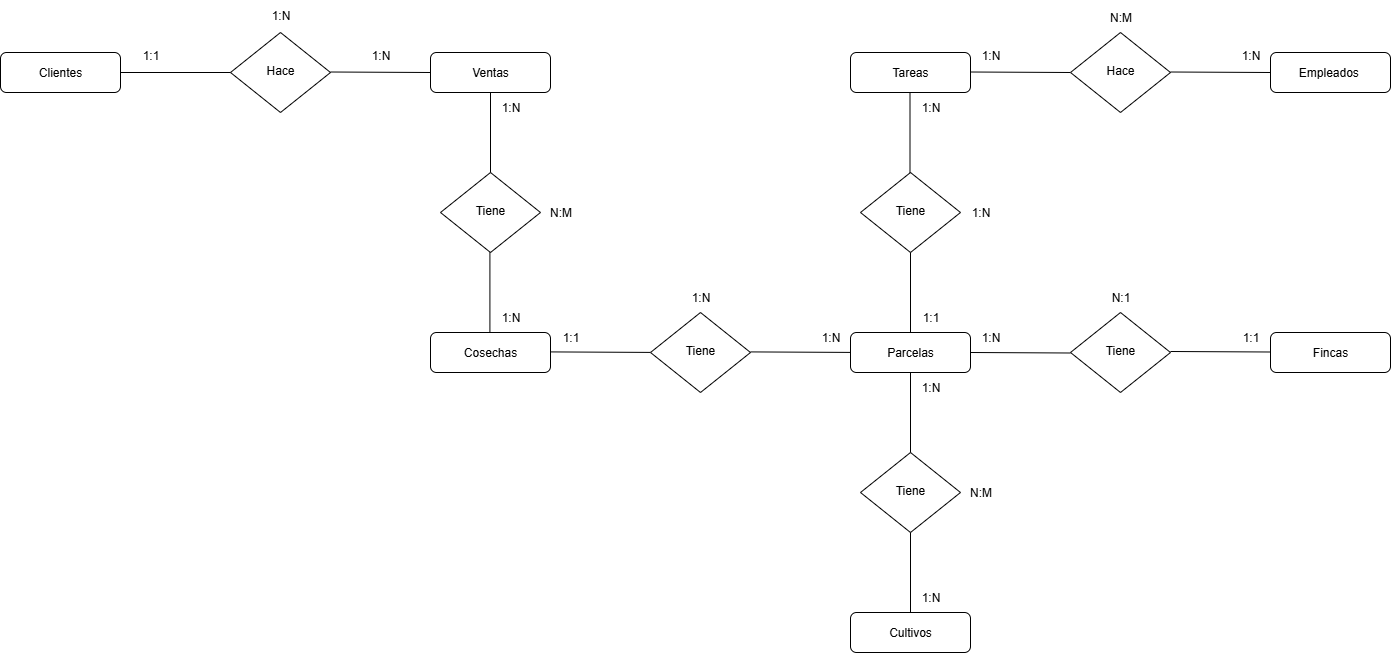

The diagram above was exported from draw.io. Its source (the exported page's mxGraphModel, read from the mxfile embedded in the PNG):
<mxGraphModel dx="1603" dy="865" grid="1" gridSize="10" guides="1" tooltips="1" connect="1" arrows="1" fold="1" page="1" pageScale="1" pageWidth="827" pageHeight="1169" math="0" shadow="0">
  <root>
    <mxCell id="WIyWlLk6GJQsqaUBKTNV-0" />
    <mxCell id="WIyWlLk6GJQsqaUBKTNV-1" parent="WIyWlLk6GJQsqaUBKTNV-0" />
    <mxCell id="WIyWlLk6GJQsqaUBKTNV-3" value="Clientes" style="rounded=1;whiteSpace=wrap;html=1;fontSize=12;glass=0;strokeWidth=1;shadow=0;" parent="WIyWlLk6GJQsqaUBKTNV-1" vertex="1">
      <mxGeometry x="160" y="80" width="120" height="40" as="geometry" />
    </mxCell>
    <mxCell id="WIyWlLk6GJQsqaUBKTNV-6" value="Hace" style="rhombus;whiteSpace=wrap;html=1;shadow=0;fontFamily=Helvetica;fontSize=12;align=center;strokeWidth=1;spacing=6;spacingTop=-4;" parent="WIyWlLk6GJQsqaUBKTNV-1" vertex="1">
      <mxGeometry x="390" y="60" width="100" height="80" as="geometry" />
    </mxCell>
    <mxCell id="WIyWlLk6GJQsqaUBKTNV-11" value="Ventas" style="rounded=1;whiteSpace=wrap;html=1;fontSize=12;glass=0;strokeWidth=1;shadow=0;" parent="WIyWlLk6GJQsqaUBKTNV-1" vertex="1">
      <mxGeometry x="590" y="80" width="120" height="40" as="geometry" />
    </mxCell>
    <mxCell id="UIkEq0poO56NoPJWTnGB-1" value="" style="endArrow=none;html=1;rounded=0;entryX=0;entryY=0.5;entryDx=0;entryDy=0;" parent="WIyWlLk6GJQsqaUBKTNV-1" target="WIyWlLk6GJQsqaUBKTNV-6" edge="1">
      <mxGeometry width="50" height="50" relative="1" as="geometry">
        <mxPoint x="280" y="100" as="sourcePoint" />
        <mxPoint x="330" y="50" as="targetPoint" />
      </mxGeometry>
    </mxCell>
    <mxCell id="UIkEq0poO56NoPJWTnGB-2" value="" style="endArrow=none;html=1;rounded=0;" parent="WIyWlLk6GJQsqaUBKTNV-1" edge="1">
      <mxGeometry width="50" height="50" relative="1" as="geometry">
        <mxPoint x="490" y="99.5" as="sourcePoint" />
        <mxPoint x="590" y="100" as="targetPoint" />
      </mxGeometry>
    </mxCell>
    <mxCell id="UIkEq0poO56NoPJWTnGB-3" value="1:N" style="text;html=1;align=center;verticalAlign=middle;resizable=0;points=[];autosize=1;strokeColor=none;fillColor=none;" parent="WIyWlLk6GJQsqaUBKTNV-1" vertex="1">
      <mxGeometry x="520" y="68" width="40" height="30" as="geometry" />
    </mxCell>
    <mxCell id="UIkEq0poO56NoPJWTnGB-4" value="1:1" style="text;html=1;align=center;verticalAlign=middle;resizable=0;points=[];autosize=1;strokeColor=none;fillColor=none;" parent="WIyWlLk6GJQsqaUBKTNV-1" vertex="1">
      <mxGeometry x="290" y="68" width="40" height="30" as="geometry" />
    </mxCell>
    <mxCell id="UIkEq0poO56NoPJWTnGB-7" value="1:N" style="text;html=1;align=center;verticalAlign=middle;resizable=0;points=[];autosize=1;strokeColor=none;fillColor=none;" parent="WIyWlLk6GJQsqaUBKTNV-1" vertex="1">
      <mxGeometry x="420" y="28" width="40" height="30" as="geometry" />
    </mxCell>
    <mxCell id="QzJ0LJikLtrYxyo0j_gP-120" value="" style="endArrow=none;html=1;rounded=0;" edge="1" parent="WIyWlLk6GJQsqaUBKTNV-1">
      <mxGeometry width="50" height="50" relative="1" as="geometry">
        <mxPoint x="650" y="120" as="sourcePoint" />
        <mxPoint x="650" y="200" as="targetPoint" />
      </mxGeometry>
    </mxCell>
    <mxCell id="QzJ0LJikLtrYxyo0j_gP-122" value="Tiene" style="rhombus;whiteSpace=wrap;html=1;shadow=0;fontFamily=Helvetica;fontSize=12;align=center;strokeWidth=1;spacing=6;spacingTop=-4;" vertex="1" parent="WIyWlLk6GJQsqaUBKTNV-1">
      <mxGeometry x="600" y="200" width="100" height="80" as="geometry" />
    </mxCell>
    <mxCell id="QzJ0LJikLtrYxyo0j_gP-123" value="" style="endArrow=none;html=1;rounded=0;" edge="1" parent="WIyWlLk6GJQsqaUBKTNV-1">
      <mxGeometry width="50" height="50" relative="1" as="geometry">
        <mxPoint x="649.41" y="280" as="sourcePoint" />
        <mxPoint x="649.41" y="360" as="targetPoint" />
      </mxGeometry>
    </mxCell>
    <mxCell id="QzJ0LJikLtrYxyo0j_gP-124" value="Cosechas" style="rounded=1;whiteSpace=wrap;html=1;fontSize=12;glass=0;strokeWidth=1;shadow=0;" vertex="1" parent="WIyWlLk6GJQsqaUBKTNV-1">
      <mxGeometry x="590" y="360" width="120" height="40" as="geometry" />
    </mxCell>
    <mxCell id="QzJ0LJikLtrYxyo0j_gP-125" value="1:N" style="text;html=1;align=center;verticalAlign=middle;resizable=0;points=[];autosize=1;strokeColor=none;fillColor=none;" vertex="1" parent="WIyWlLk6GJQsqaUBKTNV-1">
      <mxGeometry x="650" y="330" width="40" height="30" as="geometry" />
    </mxCell>
    <mxCell id="QzJ0LJikLtrYxyo0j_gP-126" value="1:N" style="text;html=1;align=center;verticalAlign=middle;resizable=0;points=[];autosize=1;strokeColor=none;fillColor=none;" vertex="1" parent="WIyWlLk6GJQsqaUBKTNV-1">
      <mxGeometry x="650" y="120" width="40" height="30" as="geometry" />
    </mxCell>
    <mxCell id="QzJ0LJikLtrYxyo0j_gP-127" value="N:M" style="text;html=1;align=center;verticalAlign=middle;resizable=0;points=[];autosize=1;strokeColor=none;fillColor=none;" vertex="1" parent="WIyWlLk6GJQsqaUBKTNV-1">
      <mxGeometry x="695" y="225" width="50" height="30" as="geometry" />
    </mxCell>
    <mxCell id="QzJ0LJikLtrYxyo0j_gP-128" value="" style="endArrow=none;html=1;rounded=0;" edge="1" parent="WIyWlLk6GJQsqaUBKTNV-1">
      <mxGeometry width="50" height="50" relative="1" as="geometry">
        <mxPoint x="710" y="379.40999999999997" as="sourcePoint" />
        <mxPoint x="810" y="379.90999999999997" as="targetPoint" />
      </mxGeometry>
    </mxCell>
    <mxCell id="QzJ0LJikLtrYxyo0j_gP-129" value="Tiene" style="rhombus;whiteSpace=wrap;html=1;shadow=0;fontFamily=Helvetica;fontSize=12;align=center;strokeWidth=1;spacing=6;spacingTop=-4;" vertex="1" parent="WIyWlLk6GJQsqaUBKTNV-1">
      <mxGeometry x="810" y="340" width="100" height="80" as="geometry" />
    </mxCell>
    <mxCell id="QzJ0LJikLtrYxyo0j_gP-130" value="Parcelas" style="rounded=1;whiteSpace=wrap;html=1;fontSize=12;glass=0;strokeWidth=1;shadow=0;" vertex="1" parent="WIyWlLk6GJQsqaUBKTNV-1">
      <mxGeometry x="1010" y="360" width="120" height="40" as="geometry" />
    </mxCell>
    <mxCell id="QzJ0LJikLtrYxyo0j_gP-131" value="" style="endArrow=none;html=1;rounded=0;" edge="1" parent="WIyWlLk6GJQsqaUBKTNV-1">
      <mxGeometry width="50" height="50" relative="1" as="geometry">
        <mxPoint x="910" y="379.41" as="sourcePoint" />
        <mxPoint x="1010" y="379.91" as="targetPoint" />
      </mxGeometry>
    </mxCell>
    <mxCell id="QzJ0LJikLtrYxyo0j_gP-132" value="1:N" style="text;html=1;align=center;verticalAlign=middle;resizable=0;points=[];autosize=1;strokeColor=none;fillColor=none;" vertex="1" parent="WIyWlLk6GJQsqaUBKTNV-1">
      <mxGeometry x="970" y="350" width="40" height="30" as="geometry" />
    </mxCell>
    <mxCell id="QzJ0LJikLtrYxyo0j_gP-133" value="1:1" style="text;html=1;align=center;verticalAlign=middle;resizable=0;points=[];autosize=1;strokeColor=none;fillColor=none;" vertex="1" parent="WIyWlLk6GJQsqaUBKTNV-1">
      <mxGeometry x="710" y="350" width="40" height="30" as="geometry" />
    </mxCell>
    <mxCell id="QzJ0LJikLtrYxyo0j_gP-134" value="" style="endArrow=none;html=1;rounded=0;entryX=0.5;entryY=0;entryDx=0;entryDy=0;" edge="1" parent="WIyWlLk6GJQsqaUBKTNV-1" target="QzJ0LJikLtrYxyo0j_gP-130">
      <mxGeometry width="50" height="50" relative="1" as="geometry">
        <mxPoint x="1070" y="280" as="sourcePoint" />
        <mxPoint x="1150" y="280.5" as="targetPoint" />
      </mxGeometry>
    </mxCell>
    <mxCell id="QzJ0LJikLtrYxyo0j_gP-135" value="Tiene" style="rhombus;whiteSpace=wrap;html=1;shadow=0;fontFamily=Helvetica;fontSize=12;align=center;strokeWidth=1;spacing=6;spacingTop=-4;" vertex="1" parent="WIyWlLk6GJQsqaUBKTNV-1">
      <mxGeometry x="1020" y="200" width="100" height="80" as="geometry" />
    </mxCell>
    <mxCell id="QzJ0LJikLtrYxyo0j_gP-136" value="" style="endArrow=none;html=1;rounded=0;entryX=0.5;entryY=0;entryDx=0;entryDy=0;" edge="1" parent="WIyWlLk6GJQsqaUBKTNV-1">
      <mxGeometry width="50" height="50" relative="1" as="geometry">
        <mxPoint x="1069.5" y="120" as="sourcePoint" />
        <mxPoint x="1069.5" y="200" as="targetPoint" />
      </mxGeometry>
    </mxCell>
    <mxCell id="QzJ0LJikLtrYxyo0j_gP-137" value="Tareas" style="rounded=1;whiteSpace=wrap;html=1;fontSize=12;glass=0;strokeWidth=1;shadow=0;" vertex="1" parent="WIyWlLk6GJQsqaUBKTNV-1">
      <mxGeometry x="1010" y="80" width="120" height="40" as="geometry" />
    </mxCell>
    <mxCell id="QzJ0LJikLtrYxyo0j_gP-138" value="1:N" style="text;html=1;align=center;verticalAlign=middle;resizable=0;points=[];autosize=1;strokeColor=none;fillColor=none;" vertex="1" parent="WIyWlLk6GJQsqaUBKTNV-1">
      <mxGeometry x="1070" y="120" width="40" height="30" as="geometry" />
    </mxCell>
    <mxCell id="QzJ0LJikLtrYxyo0j_gP-139" value="1:1" style="text;html=1;align=center;verticalAlign=middle;resizable=0;points=[];autosize=1;strokeColor=none;fillColor=none;" vertex="1" parent="WIyWlLk6GJQsqaUBKTNV-1">
      <mxGeometry x="1070" y="330" width="40" height="30" as="geometry" />
    </mxCell>
    <mxCell id="QzJ0LJikLtrYxyo0j_gP-140" value="1:N" style="text;html=1;align=center;verticalAlign=middle;resizable=0;points=[];autosize=1;strokeColor=none;fillColor=none;" vertex="1" parent="WIyWlLk6GJQsqaUBKTNV-1">
      <mxGeometry x="1120" y="225" width="40" height="30" as="geometry" />
    </mxCell>
    <mxCell id="QzJ0LJikLtrYxyo0j_gP-141" value="" style="endArrow=none;html=1;rounded=0;" edge="1" parent="WIyWlLk6GJQsqaUBKTNV-1">
      <mxGeometry width="50" height="50" relative="1" as="geometry">
        <mxPoint x="1130" y="99.5" as="sourcePoint" />
        <mxPoint x="1230" y="100" as="targetPoint" />
      </mxGeometry>
    </mxCell>
    <mxCell id="QzJ0LJikLtrYxyo0j_gP-142" value="Hace" style="rhombus;whiteSpace=wrap;html=1;shadow=0;fontFamily=Helvetica;fontSize=12;align=center;strokeWidth=1;spacing=6;spacingTop=-4;" vertex="1" parent="WIyWlLk6GJQsqaUBKTNV-1">
      <mxGeometry x="1230" y="60" width="100" height="80" as="geometry" />
    </mxCell>
    <mxCell id="QzJ0LJikLtrYxyo0j_gP-143" value="" style="endArrow=none;html=1;rounded=0;" edge="1" parent="WIyWlLk6GJQsqaUBKTNV-1">
      <mxGeometry width="50" height="50" relative="1" as="geometry">
        <mxPoint x="1330" y="99.5" as="sourcePoint" />
        <mxPoint x="1430" y="100" as="targetPoint" />
      </mxGeometry>
    </mxCell>
    <mxCell id="QzJ0LJikLtrYxyo0j_gP-144" value="Empleados&amp;nbsp;" style="rounded=1;whiteSpace=wrap;html=1;fontSize=12;glass=0;strokeWidth=1;shadow=0;" vertex="1" parent="WIyWlLk6GJQsqaUBKTNV-1">
      <mxGeometry x="1430" y="80" width="120" height="40" as="geometry" />
    </mxCell>
    <mxCell id="QzJ0LJikLtrYxyo0j_gP-145" value="1:N" style="text;html=1;align=center;verticalAlign=middle;resizable=0;points=[];autosize=1;strokeColor=none;fillColor=none;" vertex="1" parent="WIyWlLk6GJQsqaUBKTNV-1">
      <mxGeometry x="1130" y="68" width="40" height="30" as="geometry" />
    </mxCell>
    <mxCell id="QzJ0LJikLtrYxyo0j_gP-146" value="1:N" style="text;html=1;align=center;verticalAlign=middle;resizable=0;points=[];autosize=1;strokeColor=none;fillColor=none;" vertex="1" parent="WIyWlLk6GJQsqaUBKTNV-1">
      <mxGeometry x="1390" y="68" width="40" height="30" as="geometry" />
    </mxCell>
    <mxCell id="QzJ0LJikLtrYxyo0j_gP-147" value="N:M" style="text;html=1;align=center;verticalAlign=middle;resizable=0;points=[];autosize=1;strokeColor=none;fillColor=none;" vertex="1" parent="WIyWlLk6GJQsqaUBKTNV-1">
      <mxGeometry x="1255" y="30" width="50" height="30" as="geometry" />
    </mxCell>
    <mxCell id="QzJ0LJikLtrYxyo0j_gP-148" value="" style="endArrow=none;html=1;rounded=0;" edge="1" parent="WIyWlLk6GJQsqaUBKTNV-1">
      <mxGeometry width="50" height="50" relative="1" as="geometry">
        <mxPoint x="1130" y="380" as="sourcePoint" />
        <mxPoint x="1230" y="380.5" as="targetPoint" />
      </mxGeometry>
    </mxCell>
    <mxCell id="QzJ0LJikLtrYxyo0j_gP-149" value="Tiene" style="rhombus;whiteSpace=wrap;html=1;shadow=0;fontFamily=Helvetica;fontSize=12;align=center;strokeWidth=1;spacing=6;spacingTop=-4;" vertex="1" parent="WIyWlLk6GJQsqaUBKTNV-1">
      <mxGeometry x="1230" y="340" width="100" height="80" as="geometry" />
    </mxCell>
    <mxCell id="QzJ0LJikLtrYxyo0j_gP-150" value="" style="endArrow=none;html=1;rounded=0;" edge="1" parent="WIyWlLk6GJQsqaUBKTNV-1">
      <mxGeometry width="50" height="50" relative="1" as="geometry">
        <mxPoint x="1330" y="379" as="sourcePoint" />
        <mxPoint x="1430" y="379.5" as="targetPoint" />
      </mxGeometry>
    </mxCell>
    <mxCell id="QzJ0LJikLtrYxyo0j_gP-151" value="Fincas" style="rounded=1;whiteSpace=wrap;html=1;fontSize=12;glass=0;strokeWidth=1;shadow=0;" vertex="1" parent="WIyWlLk6GJQsqaUBKTNV-1">
      <mxGeometry x="1430" y="360" width="120" height="40" as="geometry" />
    </mxCell>
    <mxCell id="QzJ0LJikLtrYxyo0j_gP-152" value="1:N" style="text;html=1;align=center;verticalAlign=middle;resizable=0;points=[];autosize=1;strokeColor=none;fillColor=none;" vertex="1" parent="WIyWlLk6GJQsqaUBKTNV-1">
      <mxGeometry x="1130" y="350" width="40" height="30" as="geometry" />
    </mxCell>
    <mxCell id="QzJ0LJikLtrYxyo0j_gP-153" value="1:1" style="text;html=1;align=center;verticalAlign=middle;resizable=0;points=[];autosize=1;strokeColor=none;fillColor=none;" vertex="1" parent="WIyWlLk6GJQsqaUBKTNV-1">
      <mxGeometry x="1390" y="350" width="40" height="30" as="geometry" />
    </mxCell>
    <mxCell id="QzJ0LJikLtrYxyo0j_gP-154" value="" style="endArrow=none;html=1;rounded=0;entryX=0.5;entryY=0;entryDx=0;entryDy=0;" edge="1" parent="WIyWlLk6GJQsqaUBKTNV-1">
      <mxGeometry width="50" height="50" relative="1" as="geometry">
        <mxPoint x="1070" y="400" as="sourcePoint" />
        <mxPoint x="1070" y="480" as="targetPoint" />
      </mxGeometry>
    </mxCell>
    <mxCell id="QzJ0LJikLtrYxyo0j_gP-155" value="Tiene" style="rhombus;whiteSpace=wrap;html=1;shadow=0;fontFamily=Helvetica;fontSize=12;align=center;strokeWidth=1;spacing=6;spacingTop=-4;" vertex="1" parent="WIyWlLk6GJQsqaUBKTNV-1">
      <mxGeometry x="1020" y="480" width="100" height="80" as="geometry" />
    </mxCell>
    <mxCell id="QzJ0LJikLtrYxyo0j_gP-156" value="" style="endArrow=none;html=1;rounded=0;entryX=0.5;entryY=0;entryDx=0;entryDy=0;" edge="1" parent="WIyWlLk6GJQsqaUBKTNV-1">
      <mxGeometry width="50" height="50" relative="1" as="geometry">
        <mxPoint x="1070" y="560" as="sourcePoint" />
        <mxPoint x="1070" y="640" as="targetPoint" />
      </mxGeometry>
    </mxCell>
    <mxCell id="QzJ0LJikLtrYxyo0j_gP-157" value="Cultivos" style="rounded=1;whiteSpace=wrap;html=1;fontSize=12;glass=0;strokeWidth=1;shadow=0;" vertex="1" parent="WIyWlLk6GJQsqaUBKTNV-1">
      <mxGeometry x="1010" y="640" width="120" height="40" as="geometry" />
    </mxCell>
    <mxCell id="QzJ0LJikLtrYxyo0j_gP-158" value="1:N" style="text;html=1;align=center;verticalAlign=middle;resizable=0;points=[];autosize=1;strokeColor=none;fillColor=none;" vertex="1" parent="WIyWlLk6GJQsqaUBKTNV-1">
      <mxGeometry x="1070" y="610" width="40" height="30" as="geometry" />
    </mxCell>
    <mxCell id="QzJ0LJikLtrYxyo0j_gP-159" value="1:N" style="text;html=1;align=center;verticalAlign=middle;resizable=0;points=[];autosize=1;strokeColor=none;fillColor=none;" vertex="1" parent="WIyWlLk6GJQsqaUBKTNV-1">
      <mxGeometry x="1070" y="400" width="40" height="30" as="geometry" />
    </mxCell>
    <mxCell id="QzJ0LJikLtrYxyo0j_gP-160" value="N:M" style="text;html=1;align=center;verticalAlign=middle;resizable=0;points=[];autosize=1;strokeColor=none;fillColor=none;" vertex="1" parent="WIyWlLk6GJQsqaUBKTNV-1">
      <mxGeometry x="1115" y="505" width="50" height="30" as="geometry" />
    </mxCell>
    <mxCell id="QzJ0LJikLtrYxyo0j_gP-161" value="N:1" style="text;html=1;align=center;verticalAlign=middle;resizable=0;points=[];autosize=1;strokeColor=none;fillColor=none;" vertex="1" parent="WIyWlLk6GJQsqaUBKTNV-1">
      <mxGeometry x="1260" y="310" width="40" height="30" as="geometry" />
    </mxCell>
    <mxCell id="QzJ0LJikLtrYxyo0j_gP-162" value="1:N" style="text;html=1;align=center;verticalAlign=middle;resizable=0;points=[];autosize=1;strokeColor=none;fillColor=none;" vertex="1" parent="WIyWlLk6GJQsqaUBKTNV-1">
      <mxGeometry x="840" y="310" width="40" height="30" as="geometry" />
    </mxCell>
  </root>
</mxGraphModel>